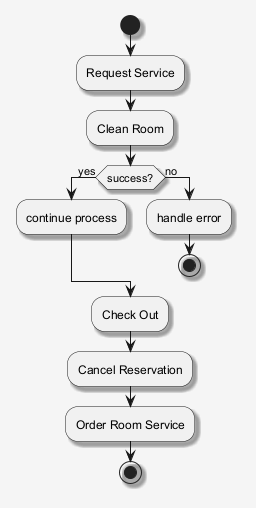

The diagram above was rendered by PlantUML. Its source (embedded in the PNG):
@startuml
skinparam shadowing false
skinparam backgroundColor #F5F5F5
skinparam shadowing true
start
:Request Service;
:Clean Room;
if (success?) then (yes)
:continue process;
else (no)
:handle error;
stop
endif
:Check Out;
:Cancel Reservation;
:Order Room Service;
stop
@enduml